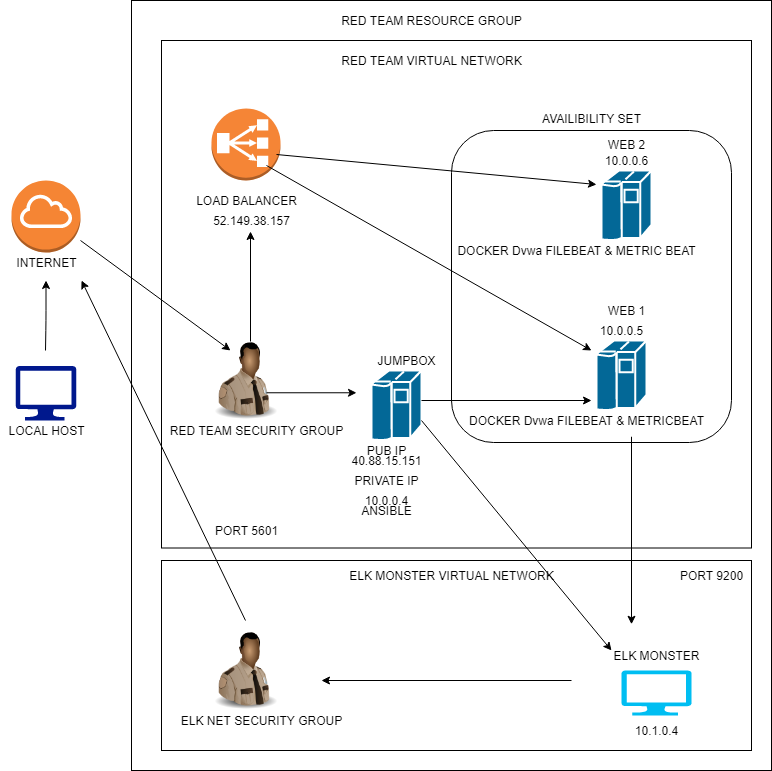

The diagram above was exported from draw.io. Its source (the exported page's mxGraphModel, read from the mxfile embedded in the PNG):
<mxGraphModel dx="2062" dy="1097" grid="1" gridSize="10" guides="1" tooltips="1" connect="1" arrows="1" fold="1" page="1" pageScale="1" pageWidth="850" pageHeight="1100" math="0" shadow="0">
  <root>
    <mxCell id="0" />
    <mxCell id="1" parent="0" />
    <mxCell id="NWHSx4v4HSfA8sY5PUxw-1" value="" style="whiteSpace=wrap;html=1;" vertex="1" parent="1">
      <mxGeometry x="180" y="110" width="640" height="770" as="geometry" />
    </mxCell>
    <mxCell id="NWHSx4v4HSfA8sY5PUxw-36" value="" style="whiteSpace=wrap;html=1;" vertex="1" parent="1">
      <mxGeometry x="210" y="150" width="590" height="506.25" as="geometry" />
    </mxCell>
    <mxCell id="NWHSx4v4HSfA8sY5PUxw-35" value="" style="whiteSpace=wrap;html=1;" vertex="1" parent="1">
      <mxGeometry x="210" y="150" width="590" height="507.5" as="geometry" />
    </mxCell>
    <mxCell id="NWHSx4v4HSfA8sY5PUxw-38" value="" style="rounded=1;whiteSpace=wrap;html=1;" vertex="1" parent="1">
      <mxGeometry x="500" y="240" width="280" height="312" as="geometry" />
    </mxCell>
    <mxCell id="NWHSx4v4HSfA8sY5PUxw-2" value="" style="whiteSpace=wrap;html=1;" vertex="1" parent="1">
      <mxGeometry x="210" y="670" width="590" height="190" as="geometry" />
    </mxCell>
    <mxCell id="NWHSx4v4HSfA8sY5PUxw-4" value="RED TEAM RESOURCE GROUP" style="text;html=1;align=center;verticalAlign=middle;resizable=0;points=[];autosize=1;strokeColor=none;" vertex="1" parent="1">
      <mxGeometry x="380" y="120" width="200" height="20" as="geometry" />
    </mxCell>
    <mxCell id="NWHSx4v4HSfA8sY5PUxw-5" value="RED TEAM VIRTUAL NETWORK" style="text;html=1;align=center;verticalAlign=middle;resizable=0;points=[];autosize=1;strokeColor=none;" vertex="1" parent="1">
      <mxGeometry x="380" y="160" width="200" height="20" as="geometry" />
    </mxCell>
    <mxCell id="NWHSx4v4HSfA8sY5PUxw-6" value="ELK MONSTER VIRTUAL NETWORK" style="text;html=1;align=center;verticalAlign=middle;resizable=0;points=[];autosize=1;strokeColor=none;" vertex="1" parent="1">
      <mxGeometry x="390" y="675" width="220" height="20" as="geometry" />
    </mxCell>
    <mxCell id="NWHSx4v4HSfA8sY5PUxw-7" value="" style="aspect=fixed;pointerEvents=1;shadow=0;dashed=0;html=1;strokeColor=none;labelPosition=center;verticalLabelPosition=bottom;verticalAlign=top;align=center;fillColor=#00188D;shape=mxgraph.azure.computer" vertex="1" parent="1">
      <mxGeometry x="64.25" y="475.55" width="60.5" height="54.45" as="geometry" />
    </mxCell>
    <mxCell id="NWHSx4v4HSfA8sY5PUxw-8" value="" style="verticalLabelPosition=bottom;html=1;verticalAlign=top;align=center;strokeColor=none;fillColor=#00BEF2;shape=mxgraph.azure.computer;pointerEvents=1;" vertex="1" parent="1">
      <mxGeometry x="670" y="780" width="70" height="45" as="geometry" />
    </mxCell>
    <mxCell id="NWHSx4v4HSfA8sY5PUxw-9" value="" style="outlineConnect=0;dashed=0;verticalLabelPosition=bottom;verticalAlign=top;align=center;html=1;shape=mxgraph.aws3.internet_gateway;fillColor=#F58534;gradientColor=none;" vertex="1" parent="1">
      <mxGeometry x="60" y="290" width="69" height="72" as="geometry" />
    </mxCell>
    <mxCell id="NWHSx4v4HSfA8sY5PUxw-10" value="" style="outlineConnect=0;dashed=0;verticalLabelPosition=bottom;verticalAlign=top;align=center;html=1;shape=mxgraph.aws3.classic_load_balancer;fillColor=#F58536;gradientColor=none;" vertex="1" parent="1">
      <mxGeometry x="260" y="218" width="69" height="72" as="geometry" />
    </mxCell>
    <mxCell id="NWHSx4v4HSfA8sY5PUxw-12" value="" style="shape=mxgraph.cisco.computers_and_peripherals.ibm_mainframe;html=1;pointerEvents=1;dashed=0;fillColor=#036897;strokeColor=#ffffff;strokeWidth=2;verticalLabelPosition=bottom;verticalAlign=top;align=center;outlineConnect=0;" vertex="1" parent="1">
      <mxGeometry x="420" y="480" width="50" height="70" as="geometry" />
    </mxCell>
    <mxCell id="NWHSx4v4HSfA8sY5PUxw-14" value="" style="image;html=1;image=img/lib/clip_art/people/Security_Man_Black_128x128.png" vertex="1" parent="1">
      <mxGeometry x="254.5" y="450" width="80" height="80" as="geometry" />
    </mxCell>
    <mxCell id="NWHSx4v4HSfA8sY5PUxw-15" value="" style="image;html=1;image=img/lib/clip_art/people/Security_Man_Black_128x128.png" vertex="1" parent="1">
      <mxGeometry x="254.5" y="740" width="80" height="80" as="geometry" />
    </mxCell>
    <mxCell id="NWHSx4v4HSfA8sY5PUxw-16" value="ELK NET SECURITY GROUP" style="text;html=1;align=center;verticalAlign=middle;resizable=0;points=[];autosize=1;strokeColor=none;" vertex="1" parent="1">
      <mxGeometry x="220" y="820" width="180" height="20" as="geometry" />
    </mxCell>
    <mxCell id="NWHSx4v4HSfA8sY5PUxw-17" value="RED TEAM SECURITY GROUP" style="text;html=1;align=center;verticalAlign=middle;resizable=0;points=[];autosize=1;strokeColor=none;" vertex="1" parent="1">
      <mxGeometry x="210" y="530" width="190" height="20" as="geometry" />
    </mxCell>
    <mxCell id="NWHSx4v4HSfA8sY5PUxw-18" value="LOAD BALANCER" style="text;html=1;align=center;verticalAlign=middle;resizable=0;points=[];autosize=1;strokeColor=none;" vertex="1" parent="1">
      <mxGeometry x="234.5" y="300" width="120" height="20" as="geometry" />
    </mxCell>
    <mxCell id="NWHSx4v4HSfA8sY5PUxw-19" value="INTERNET" style="text;html=1;align=center;verticalAlign=middle;resizable=0;points=[];autosize=1;strokeColor=none;" vertex="1" parent="1">
      <mxGeometry x="54.5" y="362" width="80" height="20" as="geometry" />
    </mxCell>
    <mxCell id="NWHSx4v4HSfA8sY5PUxw-20" value="LOCAL HOST" style="text;html=1;align=center;verticalAlign=middle;resizable=0;points=[];autosize=1;strokeColor=none;" vertex="1" parent="1">
      <mxGeometry x="49.5" y="530" width="90" height="20" as="geometry" />
    </mxCell>
    <mxCell id="NWHSx4v4HSfA8sY5PUxw-11" value="" style="shape=mxgraph.cisco.computers_and_peripherals.ibm_mainframe;html=1;pointerEvents=1;dashed=0;fillColor=#036897;strokeColor=#ffffff;strokeWidth=2;verticalLabelPosition=bottom;verticalAlign=top;align=center;outlineConnect=0;" vertex="1" parent="1">
      <mxGeometry x="650" y="280" width="50" height="70" as="geometry" />
    </mxCell>
    <mxCell id="NWHSx4v4HSfA8sY5PUxw-13" value="" style="shape=mxgraph.cisco.computers_and_peripherals.ibm_mainframe;html=1;pointerEvents=1;dashed=0;fillColor=#036897;strokeColor=#ffffff;strokeWidth=2;verticalLabelPosition=bottom;verticalAlign=top;align=center;outlineConnect=0;" vertex="1" parent="1">
      <mxGeometry x="645" y="450" width="50" height="70" as="geometry" />
    </mxCell>
    <mxCell id="NWHSx4v4HSfA8sY5PUxw-39" value="WEB 1" style="text;html=1;align=center;verticalAlign=middle;resizable=0;points=[];autosize=1;strokeColor=none;" vertex="1" parent="1">
      <mxGeometry x="650" y="410" width="50" height="20" as="geometry" />
    </mxCell>
    <mxCell id="NWHSx4v4HSfA8sY5PUxw-40" value="WEB 2" style="text;html=1;align=center;verticalAlign=middle;resizable=0;points=[];autosize=1;strokeColor=none;" vertex="1" parent="1">
      <mxGeometry x="650" y="244" width="50" height="20" as="geometry" />
    </mxCell>
    <mxCell id="NWHSx4v4HSfA8sY5PUxw-41" value="10.0.0.6" style="text;html=1;align=center;verticalAlign=middle;resizable=0;points=[];autosize=1;strokeColor=none;" vertex="1" parent="1">
      <mxGeometry x="645" y="260" width="60" height="20" as="geometry" />
    </mxCell>
    <mxCell id="NWHSx4v4HSfA8sY5PUxw-42" value="10.0.0.5" style="text;html=1;align=center;verticalAlign=middle;resizable=0;points=[];autosize=1;strokeColor=none;" vertex="1" parent="1">
      <mxGeometry x="640" y="430" width="60" height="20" as="geometry" />
    </mxCell>
    <mxCell id="NWHSx4v4HSfA8sY5PUxw-43" value="AVAILIBILITY SET" style="text;html=1;align=center;verticalAlign=middle;resizable=0;points=[];autosize=1;strokeColor=none;" vertex="1" parent="1">
      <mxGeometry x="585" y="218" width="110" height="20" as="geometry" />
    </mxCell>
    <mxCell id="NWHSx4v4HSfA8sY5PUxw-44" value="DOCKER Dvwa FILEBEAT &amp;amp; METRIC BEAT" style="text;html=1;align=center;verticalAlign=middle;resizable=0;points=[];autosize=1;strokeColor=none;" vertex="1" parent="1">
      <mxGeometry x="500" y="350" width="250" height="20" as="geometry" />
    </mxCell>
    <mxCell id="NWHSx4v4HSfA8sY5PUxw-45" value="DOCKER Dvwa FILEBEAT &amp;amp; METRICBEAT" style="text;html=1;align=center;verticalAlign=middle;resizable=0;points=[];autosize=1;strokeColor=none;" vertex="1" parent="1">
      <mxGeometry x="510" y="520" width="250" height="20" as="geometry" />
    </mxCell>
    <mxCell id="NWHSx4v4HSfA8sY5PUxw-47" value="JUMPBOX" style="text;html=1;align=center;verticalAlign=middle;resizable=0;points=[];autosize=1;strokeColor=none;" vertex="1" parent="1">
      <mxGeometry x="420" y="460" width="70" height="20" as="geometry" />
    </mxCell>
    <mxCell id="NWHSx4v4HSfA8sY5PUxw-48" value="52.149.38.157" style="text;html=1;align=center;verticalAlign=middle;resizable=0;points=[];autosize=1;strokeColor=none;" vertex="1" parent="1">
      <mxGeometry x="254.5" y="320" width="90" height="20" as="geometry" />
    </mxCell>
    <mxCell id="NWHSx4v4HSfA8sY5PUxw-49" value="PUB IP" style="text;html=1;align=center;verticalAlign=middle;resizable=0;points=[];autosize=1;strokeColor=none;" vertex="1" parent="1">
      <mxGeometry x="410" y="550" width="50" height="20" as="geometry" />
    </mxCell>
    <mxCell id="NWHSx4v4HSfA8sY5PUxw-50" value="40.88.15.151" style="text;html=1;align=center;verticalAlign=middle;resizable=0;points=[];autosize=1;strokeColor=none;" vertex="1" parent="1">
      <mxGeometry x="390" y="560" width="90" height="20" as="geometry" />
    </mxCell>
    <mxCell id="NWHSx4v4HSfA8sY5PUxw-51" value="PRIVATE IP" style="text;html=1;align=center;verticalAlign=middle;resizable=0;points=[];autosize=1;strokeColor=none;" vertex="1" parent="1">
      <mxGeometry x="395" y="580" width="80" height="20" as="geometry" />
    </mxCell>
    <mxCell id="NWHSx4v4HSfA8sY5PUxw-52" value="10.0.0.4" style="text;html=1;align=center;verticalAlign=middle;resizable=0;points=[];autosize=1;strokeColor=none;" vertex="1" parent="1">
      <mxGeometry x="405" y="600" width="60" height="20" as="geometry" />
    </mxCell>
    <mxCell id="NWHSx4v4HSfA8sY5PUxw-53" value="ELK MONSTER" style="text;html=1;align=center;verticalAlign=middle;resizable=0;points=[];autosize=1;strokeColor=none;" vertex="1" parent="1">
      <mxGeometry x="655" y="755" width="100" height="20" as="geometry" />
    </mxCell>
    <mxCell id="NWHSx4v4HSfA8sY5PUxw-54" value="10.1.0.4" style="text;html=1;align=center;verticalAlign=middle;resizable=0;points=[];autosize=1;strokeColor=none;" vertex="1" parent="1">
      <mxGeometry x="675" y="830" width="60" height="20" as="geometry" />
    </mxCell>
    <mxCell id="Rfvt6YSasEpVFooHMR49-1" value="PORT 9200" style="text;html=1;align=center;verticalAlign=middle;resizable=0;points=[];autosize=1;strokeColor=none;" vertex="1" parent="1">
      <mxGeometry x="720" y="675" width="80" height="20" as="geometry" />
    </mxCell>
    <mxCell id="Rfvt6YSasEpVFooHMR49-2" value="PORT 5601" style="text;html=1;align=center;verticalAlign=middle;resizable=0;points=[];autosize=1;strokeColor=none;" vertex="1" parent="1">
      <mxGeometry x="254.5" y="630" width="80" height="20" as="geometry" />
    </mxCell>
    <mxCell id="Rfvt6YSasEpVFooHMR49-3" value="ANSIBLE" style="text;html=1;align=center;verticalAlign=middle;resizable=0;points=[];autosize=1;strokeColor=none;" vertex="1" parent="1">
      <mxGeometry x="400" y="610" width="70" height="20" as="geometry" />
    </mxCell>
    <mxCell id="Rfvt6YSasEpVFooHMR49-7" value="" style="endArrow=classic;html=1;" edge="1" parent="1">
      <mxGeometry width="50" height="50" relative="1" as="geometry">
        <mxPoint x="94" y="460" as="sourcePoint" />
        <mxPoint x="94.5" y="390" as="targetPoint" />
        <Array as="points">
          <mxPoint x="94.5" y="430" />
        </Array>
      </mxGeometry>
    </mxCell>
    <mxCell id="Rfvt6YSasEpVFooHMR49-8" value="" style="endArrow=classic;html=1;" edge="1" parent="1">
      <mxGeometry width="50" height="50" relative="1" as="geometry">
        <mxPoint x="294" y="730" as="sourcePoint" />
        <mxPoint x="130" y="390" as="targetPoint" />
      </mxGeometry>
    </mxCell>
    <mxCell id="Rfvt6YSasEpVFooHMR49-9" value="" style="endArrow=classic;html=1;" edge="1" parent="1">
      <mxGeometry width="50" height="50" relative="1" as="geometry">
        <mxPoint x="620" y="790" as="sourcePoint" />
        <mxPoint x="370" y="790" as="targetPoint" />
      </mxGeometry>
    </mxCell>
    <mxCell id="Rfvt6YSasEpVFooHMR49-10" value="" style="endArrow=classic;html=1;" edge="1" parent="1">
      <mxGeometry width="50" height="50" relative="1" as="geometry">
        <mxPoint x="325" y="264" as="sourcePoint" />
        <mxPoint x="645" y="294" as="targetPoint" />
      </mxGeometry>
    </mxCell>
    <mxCell id="Rfvt6YSasEpVFooHMR49-11" value="" style="endArrow=classic;html=1;" edge="1" parent="1">
      <mxGeometry width="50" height="50" relative="1" as="geometry">
        <mxPoint x="315" y="275" as="sourcePoint" />
        <mxPoint x="640" y="460" as="targetPoint" />
      </mxGeometry>
    </mxCell>
    <mxCell id="Rfvt6YSasEpVFooHMR49-12" value="" style="endArrow=classic;html=1;" edge="1" parent="1">
      <mxGeometry width="50" height="50" relative="1" as="geometry">
        <mxPoint x="129" y="350" as="sourcePoint" />
        <mxPoint x="279" y="460" as="targetPoint" />
      </mxGeometry>
    </mxCell>
    <mxCell id="Rfvt6YSasEpVFooHMR49-13" value="" style="endArrow=classic;html=1;" edge="1" parent="1">
      <mxGeometry width="50" height="50" relative="1" as="geometry">
        <mxPoint x="299" y="451" as="sourcePoint" />
        <mxPoint x="299" y="341" as="targetPoint" />
      </mxGeometry>
    </mxCell>
    <mxCell id="Rfvt6YSasEpVFooHMR49-14" value="" style="endArrow=classic;html=1;" edge="1" parent="1">
      <mxGeometry width="50" height="50" relative="1" as="geometry">
        <mxPoint x="680" y="546.25" as="sourcePoint" />
        <mxPoint x="680" y="733.75" as="targetPoint" />
      </mxGeometry>
    </mxCell>
    <mxCell id="Rfvt6YSasEpVFooHMR49-15" value="" style="endArrow=classic;html=1;" edge="1" parent="1">
      <mxGeometry width="50" height="50" relative="1" as="geometry">
        <mxPoint x="315" y="502.27" as="sourcePoint" />
        <mxPoint x="405" y="502.27" as="targetPoint" />
      </mxGeometry>
    </mxCell>
    <mxCell id="Rfvt6YSasEpVFooHMR49-16" value="" style="endArrow=classic;html=1;" edge="1" parent="1">
      <mxGeometry width="50" height="50" relative="1" as="geometry">
        <mxPoint x="470" y="510" as="sourcePoint" />
        <mxPoint x="640" y="510" as="targetPoint" />
      </mxGeometry>
    </mxCell>
    <mxCell id="Rfvt6YSasEpVFooHMR49-17" value="" style="endArrow=classic;html=1;" edge="1" parent="1">
      <mxGeometry width="50" height="50" relative="1" as="geometry">
        <mxPoint x="470" y="530" as="sourcePoint" />
        <mxPoint x="660" y="760" as="targetPoint" />
      </mxGeometry>
    </mxCell>
  </root>
</mxGraphModel>